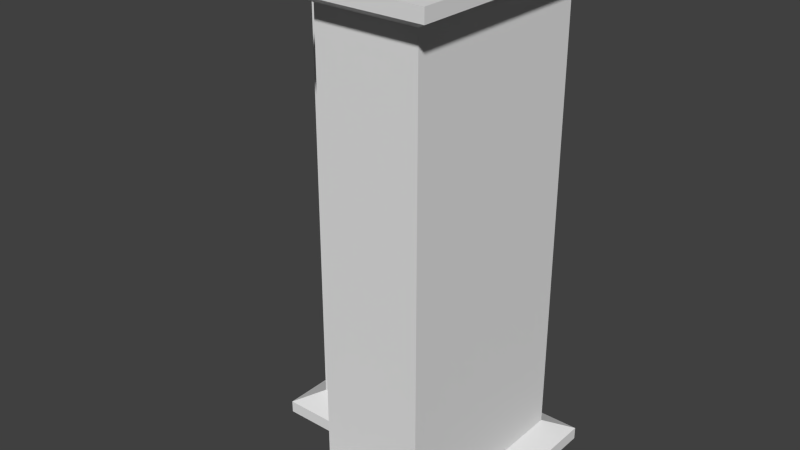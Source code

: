 # Source: Corner.blend  (saved by Blender 2.76.0; exported with 4.5.12 LTS)
import bpy
from mathutils import Matrix  # noqa: F401  (used for matrix-valued properties, if any)

bpy.ops.wm.read_factory_settings(use_empty=True)
scene = bpy.context.scene
scene.name = 'Scene'

# ---- collections
col_collection_1 = bpy.data.collections.new('Collection 1'); scene.collection.children.link(col_collection_1)

# ---- world
world_world = bpy.data.worlds.new('World'); scene.world = world_world
world_world.color = (0.05088, 0.05088, 0.05088)
world_world.use_sun_shadow = False
world_world.sun_shadow_jitter_overblur = 0.0
world_world.cycles.sampling_method = 'MANUAL'
world_world.cycles.sample_map_resolution = 256

# ---- meshes
me_cube = bpy.data.meshes.new('Cube')
me_cube.from_pydata([(-0.8, 0.0, 0.2), (-0.8, 0.0, 3.8), (-0.8, 0.8, 0.2), (-0.8, 0.8, 3.8), (0.8, 0.0, 0.2), (0.8, 0.0, 3.8), (0.8, 0.8, 0.2), (0.8, 0.8, 3.8), (0.0, 0.8, 3.8), (0.0, 0.8, 0.2), (0.0, 0.0, 3.8), (0.0, 0.0, 0.2), (0.8, -0.8, 3.8), (0.8, -0.8, 0.2), (0.0, -0.8, 0.2), (0.0, -0.8, 3.8), (-1.0, 1.0, 0.1), (-1.0, -0.2, 0.1), (0.0, 1.0, 0.1), (1.0, 0.0, 0.1), (1.0, 1.0, 0.1), (-0.2, -0.2, 0.1), (-0.2, -1.0, 0.1), (1.0, -1.0, 0.1), (-1.0, 1.0, -7.451e-08), (-1.0, -0.2, -7.451e-08), (0.0, 1.0, -7.451e-08), (1.0, 0.0, -7.451e-08), (1.0, 1.0, -7.451e-08), (-0.2, -0.2, -7.451e-08), (-0.2, -1.0, -7.451e-08), (1.0, -1.0, -7.451e-08), (1.192e-07, -0.8, 3.8), (0.8, -0.8, 3.8), (0.0, 0.8, 3.8), (0.8, 0.8, 3.8), (0.8, 5.96e-08, 3.8), (5.96e-08, -7.451e-09, 3.8), (-0.8, 0.8, 3.8), (-0.8, -5.96e-08, 3.8), (1.0, -1.0, 3.9), (-0.2, -1.0, 3.9), (1.0, 5.96e-08, 3.9), (-5.96e-08, 1.0, 3.9), (1.0, 1.0, 3.9), (-0.2, -0.2, 3.9), (-1.0, -0.2, 3.9), (-1.0, 1.0, 3.9), (1.0, -1.0, 4.0), (-0.2, -1.0, 4.0), (1.0, 1.192e-07, 4.0), (-5.96e-08, 1.0, 4.0), (1.0, 1.0, 4.0), (-0.2, -0.2, 4.0), (-1.0, -0.2, 4.0), (-1.0, 1.0, 4.0)], [], [(1, 3, 2, 0), (8, 7, 6, 9), (7, 5, 4, 6), (10, 1, 0, 11), (11, 0, 17, 21), (10, 8, 3, 1), (5, 7, 8, 10), (14, 11, 21, 22), (4, 5, 12, 13), (3, 8, 9, 2), (12, 15, 14, 13), (2, 9, 18, 16), (10, 11, 14, 15), (5, 10, 15, 12), (23, 22, 30, 31), (22, 21, 29, 30), (17, 16, 24, 25), (9, 6, 20, 18), (6, 4, 19, 20), (4, 13, 23, 19), (0, 2, 16, 17), (13, 14, 22, 23), (29, 26, 28, 27), (25, 24, 26, 29), (29, 27, 31, 30), (21, 17, 25, 29), (16, 18, 26, 24), (19, 23, 31, 27), (18, 20, 28, 26), (20, 19, 27, 28), (37, 32, 41, 45), (39, 37, 45, 46), (33, 36, 42, 40), (47, 46, 54, 55), (46, 45, 53, 54), (41, 40, 48, 49), (36, 35, 44, 42), (35, 34, 43, 44), (34, 38, 47, 43), (32, 33, 40, 41), (38, 39, 46, 47), (53, 50, 52, 51), (49, 48, 50, 53), (53, 51, 55, 54), (45, 41, 49, 53), (40, 42, 50, 48), (43, 47, 55, 51), (42, 44, 52, 50), (44, 43, 51, 52)])
me_cube.use_remesh_preserve_volume = False
me_cube.use_remesh_preserve_attributes = False
me_cube.use_mirror_vertex_groups = False
me_cube.update()

# ---- objects
ob_cube = bpy.data.objects.new('Cube', me_cube)

# ---- transforms, parenting, visibility, modifiers, constraints
ob_cube.location = (0.0, 0.0, 0.0)
ob_cube.lineart.crease_threshold = 0.0

# ---- collection membership
col_collection_1.objects.link(ob_cube)

# ---- scene / render settings (as saved in the file)
scene.frame_start = 1; scene.frame_end = 250; scene.frame_set(1)
scene.render.engine = 'BLENDER_EEVEE_NEXT'
scene.render.resolution_percentage = 50
scene.render.dither_intensity = 0.0
scene.cycles.use_denoising = False
scene.cycles.samples = 10
scene.cycles.sampling_pattern = 'TABULATED_SOBOL'
scene.cycles.light_sampling_threshold = 0.0
scene.cycles.use_adaptive_sampling = False
scene.cycles.use_light_tree = False
scene.cycles.blur_glossy = 0.0
scene.cycles.pixel_filter_type = 'GAUSSIAN'
scene.cycles.sample_clamp_indirect = 0.0
scene.view_settings.view_transform = 'Standard'
bpy.context.view_layer.update()

# ---- added for rendering (the .blend has no active camera and no usable light): camera, sun
cam_auto = bpy.data.cameras.new('AutoCamera')
cam_auto.lens = 50.0
cam_auto.sensor_width = 36.0
cam_auto.clip_end = 1000.0
ob_auto_camera = bpy.data.objects.new('AutoCamera', cam_auto)
scene.collection.objects.link(ob_auto_camera)
ob_auto_camera.location = (4.53266, -5.43919, 5.62613)
ob_auto_camera.rotation_euler = (1.09748, -7.21219e-08, 0.694738)
scene.camera = ob_auto_camera
light_auto_sun = bpy.data.lights.new('AutoSun', 'SUN')
light_auto_sun.energy = 3.0
light_auto_sun.angle = 0.0523599
ob_auto_sun = bpy.data.objects.new('AutoSun', light_auto_sun)
scene.collection.objects.link(ob_auto_sun)
ob_auto_sun.rotation_euler = (0.872665, 0.174533, 0.523599)
bpy.context.view_layer.update()

